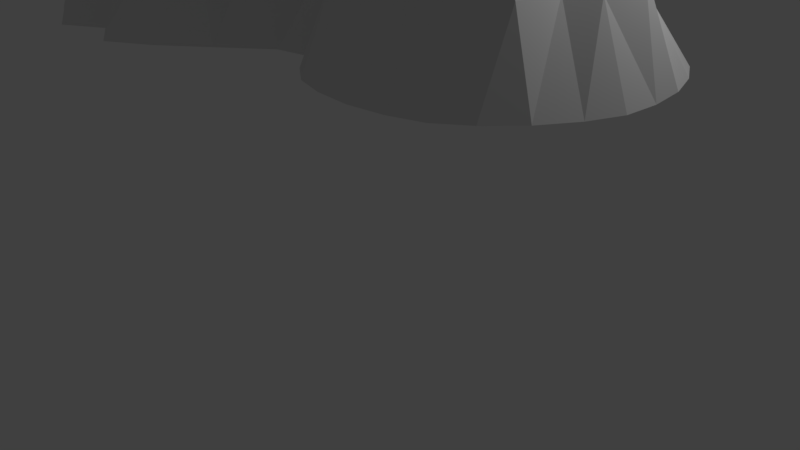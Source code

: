 # Source: Low_Poly_mountain_12_Sixth_range_.blend  (saved by Blender 2.77.0; exported with 4.5.12 LTS)
import bpy
from mathutils import Matrix  # noqa: F401  (used for matrix-valued properties, if any)

bpy.ops.wm.read_factory_settings(use_empty=True)
scene = bpy.context.scene
scene.name = 'Scene'

# ---- collections
col_collection_1 = bpy.data.collections.new('Collection 1'); scene.collection.children.link(col_collection_1)

# ---- world
world_world = bpy.data.worlds.new('World'); scene.world = world_world
world_world.color = (0.05088, 0.05088, 0.05088)
world_world.use_sun_shadow = False
world_world.sun_shadow_jitter_overblur = 0.0
world_world.cycles.sampling_method = 'MANUAL'

# ---- cameras
cam_camera = bpy.data.cameras.new('Camera')
cam_camera.clip_end = 100.0
cam_camera.lens = 35.0
cam_camera.sensor_width = 32.0
cam_camera.sensor_height = 18.0
cam_camera.ortho_scale = 7.314
cam_camera.dof.focus_distance = 0.0
cam_camera.dof.aperture_fstop = 128.0

# ---- lights
light_lamp = bpy.data.lights.new('Lamp', 'POINT')
light_lamp.transmission_factor = 0.0
light_lamp.cutoff_distance = 30.0
light_lamp.energy = 100.0
light_lamp.shadow_buffer_clip_start = 1.001
light_lamp.shadow_soft_size = 0.1
light_lamp.shadow_maximum_resolution = 0.006
light_lamp.use_absolute_resolution = True

# ---- meshes
me_cone_001 = bpy.data.meshes.new('Cone.001')
me_cone_001.from_pydata([(-1.818, 2.846, -1.416), (-1.771, 0.07462, 2.222), (-0.7549, -2.133, -1.416), (-2.881, -2.133, -1.416), (-4.515, -0.4706, -1.416), (-3.733, 1.602, -1.416), (0.1378, 1.483, -1.42), (-0.9382, -1.029, 0.6523), (-0.5093, 0.4383, 0.0), (-1.818, 1.3, 0.1913), (-0.2662, -0.2433, 1.105), (0.348, -1.283, -1.42), (-3.31, 0.8384, 0.4223), (-1.818, -2.133, -1.416), (-3.547, -0.198, 0.4223), (-3.544, -1.595, -1.416), (-2.884, -1.029, 0.8012), (-4.362, 0.5658, -1.416), (-2.776, 2.341, -1.416), (0.5056, 0.81, -0.71), (-0.559, -1.581, -0.1923), (-0.1558, 0.7083, -0.3508), (-1.534, 0.5233, 1.426), (-0.1988, -1.717, -1.416), (-3.741, 1.22, -0.2853), (-2.349, -2.414, -1.416), (-4.095, -0.3343, -0.5331), (-4.071, -1.077, -1.416), (-3.101, -1.581, -0.1361), (-4.123, 1.084, -1.416), (-2.297, 2.638, -1.416), (-1.339, 2.734, -1.416), (-1.323, -0.4772, 1.689), (-1.11, 0.4565, 1.802), (-1.818, 1.912, -0.2749), (-2.493, 0.4565, 1.583), (-1.286, -2.421, -1.416), (-2.611, -0.06168, 1.583), (-3.212, -2.0, -1.416), (-2.279, -0.4772, 1.944), (-4.41, 0.04762, -1.416), (-3.255, 2.162, -1.416), (-2.783, 1.682, -0.5331), (-3.262, 1.451, -0.5331), (-2.831, 1.069, 0.1745), (-4.029, 0.7021, -0.5331), (-4.359, 0.1839, -0.5331), (-3.079, 0.3202, 0.4223), (-3.764, -0.7498, -0.5331), (-3.433, -1.165, -0.5331), (-3.215, -0.6135, 0.4223), (-2.084, -1.581, -0.5331), (-1.552, -1.581, -0.5331), (-1.818, -1.288, 0.3992), (-0.2277, -1.165, -0.5331), (0.3885, -0.7298, -0.71), (-0.3602, 0.1683, 1.072), (-0.8774, 1.682, -0.5331), (-0.9908, 1.069, 0.3494), (0.0, 0.0, 1.476), (1.027, -0.2258, 0.3916), (0.1102, 0.54, 0.2334), (1.223, 0.6326, 0.3916), (-0.5325, -0.4865, 0.2099), (0.1815, 0.27, 0.9369), (0.2987, -0.2433, 0.9369), (0.3926, 0.1683, 0.9369), (0.4447, -0.06008, 0.9369), (-0.4123, -0.06008, 0.911), (0.6228, -0.7298, -0.71), (0.1102, -0.4865, 0.2334), (1.125, 0.2034, 0.6505), (0.9759, 1.122, -0.5244), (0.8046, 0.5197, 0.009454), (0.3213, 0.5681, 0.5592), (2.166, 1.924, -1.44), (3.67, 1.2, -1.44), (4.042, -0.4282, -1.44), (2.166, 1.677e-06, 1.631), (3.001, -1.734, -1.44), (1.331, -1.734, -1.44), (2.987, 1.705, -1.44), (2.606, -0.9141, 0.6157), (2.959, 0.6326, 0.1877), (4.011, 0.4211, -1.44), (2.166, 1.015, 0.3916), (3.155, -0.2258, 0.5755), (3.645, -1.18, -1.44), (2.166, -1.892, -1.44), (0.6861, -1.18, -1.44), (1.576, -0.9141, 0.5379), (1.345, 1.705, -1.44), (3.368, 1.472, -1.44), (2.826, -1.371, -0.5244), (3.356, 0.9489, -0.8529), (4.066, -0.0226, -1.44), (2.166, 0.5073, 1.308), (3.649, -0.3386, -0.5244), (3.333, -1.5, -1.44), (1.721, -1.848, -1.44), (1.505, -1.371, -0.3391), (1.765, 1.858, -1.44), (2.567, 1.858, -1.44), (2.386, -0.457, 1.308), (2.562, 0.3163, 1.16), (3.868, 0.845, -1.44), (2.166, 1.522, -0.296), (2.66, -0.1129, 1.308), (3.888, -0.8043, -1.44), (1.769, 0.3163, 1.458), (2.611, -1.848, -1.44), (1.671, -0.1129, 1.308), (0.9984, -1.5, -1.44), (1.946, -0.457, 1.475), (0.9631, 1.472, -1.44), (1.769, 1.331, -0.3782), (1.373, 1.14, -0.6707), (1.791, 0.8236, 0.1055), (0.9565, -0.6828, -0.1761), (1.231, -1.027, -0.5244), (1.302, -0.5699, 0.2522), (1.946, -1.371, -0.5244), (2.386, -1.371, -0.6826), (2.016, -0.9141, 0.3916), (3.289, -1.027, -0.5244), (3.375, -0.5418, -0.5244), (2.88, -0.5699, 0.3916), (3.73, 0.09053, -0.3186), (3.454, 0.5197, -0.5244), (3.057, 0.2034, 0.3916), (2.959, 1.14, -0.5244), (2.562, 1.591, -0.5244), (2.562, 0.8236, 0.3916)], [], [(0, 34, 31), (2, 20, 36), (3, 28, 38), (4, 26, 40), (5, 24, 41), (18, 42, 30), (18, 43, 42), (12, 35, 44), (17, 45, 29), (17, 46, 45), (14, 37, 47), (15, 48, 27), (15, 49, 48), (16, 39, 50), (13, 51, 25), (13, 52, 51), (7, 32, 53), (11, 54, 23), (11, 55, 54), (10, 68, 63), (8, 33, 56), (21, 58, 8), (58, 21, 57), (9, 22, 58), (58, 33, 8), (58, 22, 33), (22, 1, 33), (21, 19, 57), (57, 9, 58), (19, 6, 57), (56, 33, 68), (33, 1, 68), (63, 32, 7), (63, 68, 32), (68, 1, 32), (54, 63, 7), (54, 55, 63), (23, 20, 2), (23, 54, 20), (54, 7, 20), (53, 39, 16), (53, 32, 39), (32, 1, 39), (51, 53, 16), (51, 52, 53), (52, 7, 53), (25, 28, 3), (25, 51, 28), (51, 16, 28), (50, 37, 14), (50, 39, 37), (39, 1, 37), (48, 50, 14), (48, 49, 50), (49, 16, 50), (27, 26, 4), (27, 48, 26), (48, 14, 26), (47, 35, 12), (47, 37, 35), (37, 1, 35), (45, 47, 12), (45, 46, 47), (46, 14, 47), (29, 24, 5), (29, 45, 24), (45, 12, 24), (44, 22, 9), (44, 35, 22), (35, 1, 22), (42, 44, 9), (42, 43, 44), (43, 12, 44), (30, 34, 0), (30, 42, 34), (42, 9, 34), (41, 43, 18), (41, 24, 43), (24, 12, 43), (40, 46, 17), (40, 26, 46), (26, 14, 46), (38, 49, 15), (38, 28, 49), (28, 16, 49), (36, 52, 13), (36, 20, 52), (20, 7, 52), (31, 57, 6), (31, 34, 57), (34, 9, 57), (11, 69, 55), (60, 65, 70), (62, 67, 71), (72, 114, 19), (61, 64, 74), (73, 72, 19), (74, 64, 66), (64, 59, 66), (61, 74, 73), (73, 19, 61), (73, 67, 62), (73, 66, 67), (66, 59, 67), (19, 114, 6), (71, 65, 60), (71, 67, 65), (67, 59, 65), (70, 10, 63), (70, 65, 10), (65, 59, 10), (55, 70, 63), (55, 69, 70), (69, 60, 70), (10, 59, 68), (68, 59, 56), (8, 64, 61), (8, 56, 64), (56, 59, 64), (21, 8, 61), (21, 61, 19), (89, 69, 11), (89, 118, 69), (118, 60, 69), (66, 73, 74), (75, 106, 102), (76, 94, 105), (77, 97, 108), (79, 93, 110), (80, 100, 112), (91, 115, 101), (91, 116, 115), (62, 109, 117), (60, 111, 71), (89, 119, 118), (90, 113, 120), (88, 121, 99), (88, 122, 121), (82, 103, 123), (87, 124, 98), (87, 125, 124), (86, 107, 126), (84, 127, 95), (84, 128, 127), (83, 104, 129), (81, 130, 92), (81, 131, 130), (85, 96, 132), (132, 104, 83), (132, 96, 104), (96, 78, 104), (130, 132, 83), (130, 131, 132), (131, 85, 132), (92, 94, 76), (92, 130, 94), (130, 83, 94), (129, 107, 86), (129, 104, 107), (104, 78, 107), (127, 129, 86), (127, 128, 129), (128, 83, 129), (95, 97, 77), (95, 127, 97), (127, 86, 97), (126, 103, 82), (126, 107, 103), (107, 78, 103), (124, 126, 82), (124, 125, 126), (125, 86, 126), (98, 93, 79), (98, 124, 93), (124, 82, 93), (123, 113, 90), (123, 103, 113), (103, 78, 113), (121, 123, 90), (121, 122, 123), (122, 82, 123), (99, 100, 80), (99, 121, 100), (121, 90, 100), (120, 111, 60), (120, 113, 111), (113, 78, 111), (118, 120, 60), (118, 119, 120), (119, 90, 120), (71, 109, 62), (71, 111, 109), (111, 78, 109), (73, 62, 72), (117, 96, 85), (117, 109, 96), (109, 78, 96), (115, 117, 85), (115, 116, 117), (116, 62, 117), (101, 106, 75), (101, 115, 106), (115, 85, 106), (114, 116, 91), (114, 72, 116), (72, 62, 116), (112, 119, 89), (112, 100, 119), (100, 90, 119), (110, 122, 88), (110, 93, 122), (93, 82, 122), (108, 125, 87), (108, 97, 125), (97, 86, 125), (105, 128, 84), (105, 94, 128), (94, 83, 128), (102, 131, 81), (102, 106, 131), (106, 85, 131)])
me_cone_001.use_remesh_preserve_volume = False
me_cone_001.use_remesh_preserve_attributes = False
me_cone_001.use_mirror_vertex_groups = False
me_cone_001.update()

# ---- objects
ob_mid_mount = bpy.data.objects.new('Mid mount', me_cone_001)
ob_lamp = bpy.data.objects.new('Lamp', light_lamp)
ob_camera = bpy.data.objects.new('Camera', cam_camera)

# ---- transforms, parenting, visibility, modifiers, constraints
ob_mid_mount.location = (-0.3059, -8.769e-07, 4.348)
ob_mid_mount.lineart.crease_threshold = 0.0
ob_lamp.location = (4.076, 1.005, 5.904)
ob_lamp.rotation_euler = (0.6503, 0.05522, 1.866)
ob_lamp.lock_rotations_4d = False
ob_lamp.empty_display_type = 'ARROWS'
ob_lamp.color = (0.0, 0.0, 0.0, 0.0)
ob_lamp.lineart.crease_threshold = 0.0
ob_camera.location = (7.481, -6.508, 5.344)
ob_camera.rotation_euler = (1.109, 0.01082, 0.8149)
ob_camera.lock_rotations_4d = False
ob_camera.empty_display_type = 'ARROWS'
ob_camera.color = (0.0, 0.0, 0.0, 0.0)
ob_camera.display_type = 'WIRE'
ob_camera.lineart.crease_threshold = 0.0

# ---- collection membership
col_collection_1.objects.link(ob_mid_mount)
col_collection_1.objects.link(ob_lamp)
col_collection_1.objects.link(ob_camera)

# ---- scene / render settings (as saved in the file)
scene.camera = ob_camera
scene.frame_start = 1; scene.frame_end = 250; scene.frame_set(0)
scene.render.engine = 'BLENDER_EEVEE_NEXT'
scene.render.resolution_percentage = 50
scene.render.dither_intensity = 0.0
scene.cycles.use_denoising = False
scene.cycles.samples = 128
scene.cycles.sampling_pattern = 'TABULATED_SOBOL'
scene.cycles.light_sampling_threshold = 0.0
scene.cycles.use_adaptive_sampling = False
scene.cycles.use_light_tree = False
scene.cycles.blur_glossy = 0.0
scene.cycles.sample_clamp_indirect = 0.0
scene.view_settings.view_transform = 'Standard'
bpy.context.view_layer.update()
